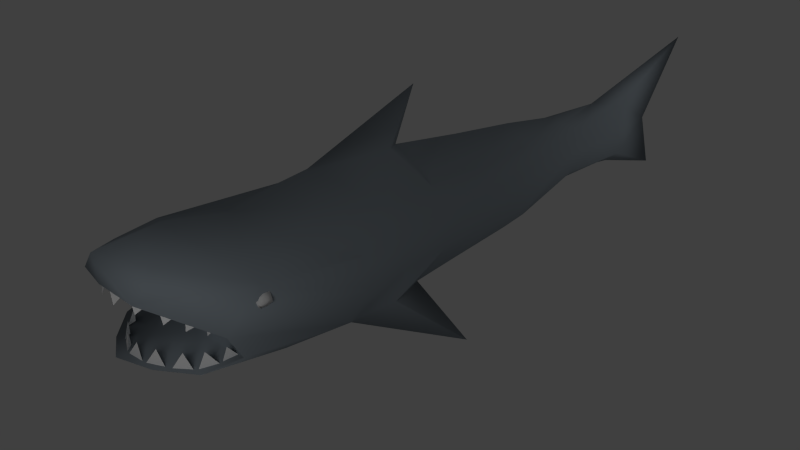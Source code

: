 # Source: shark.blend  (saved by Blender 2.57.1; exported with 4.5.12 LTS)
import bpy
from mathutils import Matrix  # noqa: F401  (used for matrix-valued properties, if any)

bpy.ops.wm.read_factory_settings(use_empty=True)
scene = bpy.context.scene
scene.name = 'Scene'

# ---- collections
col_collection_1 = bpy.data.collections.new('Collection 1'); scene.collection.children.link(col_collection_1)

# ---- materials (node trees are filled in below, after node groups)
mat_material = bpy.data.materials.new('Material')
mat_material.alpha_threshold = 0.0
mat_material.use_transparent_shadow = False
mat_material.diffuse_color = (0.3178, 0.3674, 0.4109, 1.0)
mat_material.roughness = 0.5
mat_material.line_color = (0.0, 0.0, 0.0, 1.0)
mat_material_002 = bpy.data.materials.new('Material.002')
mat_material_002.alpha_threshold = 0.0
mat_material_002.use_transparent_shadow = False
mat_material_002.roughness = 0.5
mat_material_002.line_color = (0.0, 0.0, 0.0, 1.0)
mat_material_001 = bpy.data.materials.new('Material.001')
mat_material_001.alpha_threshold = 0.0
mat_material_001.use_transparent_shadow = False
mat_material_001.diffuse_color = (1.0, 1.0, 1.0, 1.0)
mat_material_001.roughness = 0.5
mat_material_001.specular_intensity = 1.0
mat_material_001.line_color = (0.0, 0.0, 0.0, 1.0)

# ---- material node trees

# ---- world
world_world = bpy.data.worlds.new('World'); scene.world = world_world
world_world.color = (0.05088, 0.05088, 0.05088)
world_world.use_sun_shadow = False
world_world.sun_shadow_jitter_overblur = 0.0
world_world.cycles.sampling_method = 'MANUAL'
world_world.cycles.sample_map_resolution = 256

# ---- cameras
cam_camera = bpy.data.cameras.new('Camera')
cam_camera.clip_end = 100.0
cam_camera.lens = 35.0
cam_camera.ortho_scale = 7.314
cam_camera.dof.focus_distance = 0.0
cam_camera.dof.aperture_fstop = 128.0

# ---- lights
light_area = bpy.data.lights.new('Area', 'AREA')
light_area.transmission_factor = 0.0
light_area.energy = 0.7854
light_area.shadow_buffer_clip_start = 0.5
light_area.shadow_soft_size = 1.0
light_area.shadow_maximum_resolution = 0.006
light_area.use_absolute_resolution = True
light_area.size = 1.0
light_area.size_y = 1.0
light_area.cycles.use_multiple_importance_sampling = False
light_lamp_001 = bpy.data.lights.new('Lamp.001', 'POINT')
light_lamp_001.transmission_factor = 0.0
light_lamp_001.cutoff_distance = 30.0
light_lamp_001.energy = 100.0
light_lamp_001.shadow_buffer_clip_start = 1.001
light_lamp_001.shadow_soft_size = 1.0
light_lamp_001.shadow_maximum_resolution = 0.006
light_lamp_001.use_absolute_resolution = True
light_lamp_001.cycles.use_multiple_importance_sampling = False
light_lamp = bpy.data.lights.new('Lamp', 'POINT')
light_lamp.transmission_factor = 0.0
light_lamp.cutoff_distance = 30.0
light_lamp.energy = 100.0
light_lamp.shadow_buffer_clip_start = 1.001
light_lamp.shadow_soft_size = 1.0
light_lamp.shadow_maximum_resolution = 0.006
light_lamp.use_absolute_resolution = True
light_lamp.cycles.use_multiple_importance_sampling = False

# ---- meshes
me_cube = bpy.data.meshes.new('Cube')
me_cube.from_pydata([(0.4293, 3.894, -0.4709), (1.0, -2.805, -1.0), (-1.0, -2.805, -1.0), (-0.4293, 3.894, -0.4709), (0.2791, 4.164, 0.7844), (1.0, -1.923, 1.0), (-1.0, -1.923, 1.0), (-0.2791, 4.164, 0.7844), (-0.8587, -3.852, 0.9832), (0.8587, -3.852, 0.9832), (-1.0, -4.202, -0.8553), (1.0, -4.202, -0.8553), (3.339e-07, 3.692, -0.496), (9.005e-08, -2.805, -1.283), (3.682e-07, 4.229, 0.8804), (-5.984e-07, -2.805, 1.621), (-1.287e-06, -4.405, 1.332), (-8.278e-07, -5.033, -0.9428), (0.3297, 4.837, 0.4686), (1.399, -2.805, 0.4814), (-1.399, -2.805, 0.4814), (-0.3297, 4.837, 0.4686), (-1.57, -4.881, 0.8619), (1.57, -4.881, 0.8619), (6.795e-07, 9.474, 1.833), (-1.486e-06, -5.532, 1.565), (0.4368, 4.645, 0.02774), (1.556, -2.805, -0.09048), (-1.556, -2.805, -0.09048), (-0.4368, 4.645, 0.02774), (-1.556, -5.529, 0.2534), (1.556, -5.529, 0.2534), (7.531e-07, 8.146, -0.07623), (-1.462e-06, -6.597, 0.9416), (0.5332, 4.331, -0.3208), (-0.5332, 4.331, -0.3208), (-1.378, -5.199, -0.3424), (1.378, -5.199, -0.3424), (5.973e-07, 8.671, -1.457), (-1.216e-06, -6.577, -0.3567), (5.378e-07, 5.651, 0.8587), (0.809, -0.09201, -0.8868), (-0.809, -0.09201, -0.8868), (1.0, 0.2898, 1.0), (-1.0, 0.2898, 1.0), (1.89e-07, -0.2046, -1.062), (-1.698e-07, 0.3726, 1.369), (1.283, 0.2656, 0.4814), (-1.283, 0.2656, 0.4814), (1.342, 0.1582, -0.09048), (-1.342, 0.1582, -0.09048), (1.14, -0.0176, -0.5426), (-1.14, -0.0176, -0.5426), (2.217, -1.109, -1.583), (-2.217, -1.109, -1.583), (-4.762e-07, -0.2937, 2.588), (1.366, -1.93, 0.4814), (-1.366, -1.93, 0.4814), (1.495, -1.96, -0.09048), (-1.495, -1.96, -0.09048), (1.31, -2.01, -0.7699), (-1.31, -2.01, -0.7699), (0.8773, -1.062, -0.9273), (-0.8773, -1.062, -0.9273), (1.0, -0.8165, 1.0), (-1.0, -0.8165, 1.0), (1.536e-07, -1.134, -1.141), (-3.23e-07, -0.7633, 1.528), (1.324, -0.8321, 0.4814), (-1.324, -0.8321, 0.4814), (1.418, -0.9011, -0.09048), (-1.418, -0.9011, -0.09048), (0.2611, -1.125, 1.607), (-0.2611, -1.125, 1.607), (0.692, 1.702, -0.8174), (-0.692, 1.702, -0.8174), (0.6306, 2.418, 0.8683), (-0.6306, 2.418, 0.8683), (2.496e-07, 1.52, -0.9264), (7.605e-08, 2.51, 1.134), (0.8858, 2.462, 0.4814), (-0.8858, 2.462, 0.4814), (1.034, 2.289, -0.09048), (-1.034, 2.289, -0.09048), (0.9318, 2.005, -0.5426), (-0.9318, 2.005, -0.5426), (0.1503, 6.675, 0.5991), (-0.1503, 6.675, 0.5991), (0.2112, 6.756, -0.6546), (-0.2112, 6.756, -0.6546), (0.2525, 6.609, -0.08336), (-0.2525, 6.609, -0.08336), (4.584e-07, 6.574, -0.8528), (-1.339e-06, -4.613, 0.4826), (-0.05592, -5.195, -0.5838), (1.198, -5.83, -0.4313), (-1.198, -5.83, -0.4313), (0.778, -6.481, 0.8604), (-0.778, -6.481, 0.8604), (-1.474e-06, -6.62, 1.46), (0.6305, -6.016, 1.225), (-0.6305, -6.016, 1.225), (0.599, -6.297, -0.4143), (-0.599, -6.297, -0.4143)], [], [(5, 15, 16, 9), (15, 6, 8, 16), (2, 13, 17, 10), (13, 1, 11, 17), (6, 20, 22, 8), (19, 5, 9, 23), (16, 25, 23, 9), (8, 22, 25, 16), (20, 28, 30, 22), (27, 19, 23, 31), (28, 2, 36, 30), (2, 10, 36), (1, 37, 11), (1, 27, 31, 37), (40, 4, 18), (40, 14, 4), (40, 21, 7), (14, 40, 7), (13, 53, 1), (2, 54, 13), (5, 19, 56), (6, 57, 20), (56, 19, 27, 58), (20, 57, 59, 28), (60, 1, 53), (58, 27, 1, 60), (2, 61, 54), (28, 59, 61, 2), (13, 66, 62, 53), (66, 45, 41, 62), (54, 63, 66, 13), (63, 42, 45, 66), (46, 67, 64, 43), (44, 65, 67, 46), (43, 64, 68, 47), (64, 5, 56, 68), (6, 65, 69, 57), (65, 44, 48, 69), (47, 68, 70, 49), (68, 56, 58, 70), (57, 69, 71, 59), (69, 48, 50, 71), (51, 62, 41), (62, 60, 53), (49, 70, 62, 51), (70, 58, 60, 62), (61, 63, 54), (63, 52, 42), (59, 71, 63, 61), (71, 50, 52, 63), (72, 15, 5), (72, 55, 15), (73, 6, 15), (55, 73, 15), (72, 64, 67), (55, 72, 67), (72, 5, 64), (73, 67, 65), (6, 73, 65), (73, 55, 67), (45, 78, 74, 41), (0, 74, 78, 12), (42, 75, 78, 45), (75, 3, 12, 78), (14, 79, 76, 4), (79, 46, 43, 76), (7, 77, 79, 14), (77, 44, 46, 79), (4, 76, 80, 18), (76, 43, 47, 80), (44, 77, 81, 48), (77, 7, 21, 81), (18, 80, 82, 26), (80, 47, 49, 82), (48, 81, 83, 50), (81, 21, 29, 83), (74, 0, 34, 84), (84, 51, 41, 74), (26, 82, 84, 34), (82, 49, 51, 84), (52, 85, 75, 42), (85, 35, 3, 75), (50, 83, 85, 52), (83, 29, 35, 85), (24, 86, 32), (86, 18, 26), (21, 87, 29), (87, 24, 32), (18, 86, 40), (86, 24, 40), (24, 87, 40), (87, 21, 40), (88, 0, 12), (34, 0, 88), (34, 88, 26), (88, 38, 32), (89, 12, 3), (35, 89, 3), (38, 89, 32), (89, 35, 29), (26, 90, 86), (90, 32, 86), (32, 90, 88), (90, 26, 88), (32, 91, 87), (91, 29, 87), (29, 91, 89), (91, 32, 89), (12, 92, 88), (92, 38, 88), (38, 92, 89), (92, 12, 89), (93, 37, 31), (93, 30, 36), (93, 94, 37), (94, 93, 36), (95, 17, 11), (37, 95, 11), (96, 10, 17), (96, 36, 10), (95, 37, 94), (36, 96, 94), (97, 31, 23), (30, 98, 22), (31, 97, 93), (97, 33, 93), (33, 98, 93), (98, 30, 93), (99, 33, 97), (33, 99, 98), (25, 100, 23), (100, 97, 23), (98, 101, 22), (101, 25, 22), (97, 100, 99), (100, 25, 99), (25, 101, 99), (101, 98, 99), (95, 102, 17), (102, 39, 17), (39, 103, 17), (103, 96, 17), (39, 102, 94), (102, 95, 94), (96, 103, 94), (103, 39, 94)])
me_cube.polygons.foreach_set('use_smooth', [True] * 146)
me_cube.materials.append(mat_material)
me_cube.use_remesh_preserve_volume = False
me_cube.use_remesh_preserve_attributes = False
me_cube.use_mirror_vertex_groups = False
me_cube.update()
me_cube_002 = bpy.data.meshes.new('Cube.002')
me_cube_002.from_pydata([(0.1062, 0.8492, -3.403), (0.1062, -0.8492, -3.403), (0.1828, -0.8492, -3.046), (0.1828, 0.8492, -3.046), (0.9866, 0.8492, -2.729), (0.9866, -0.8492, -2.729), (0.6592, 0.8492, -2.302), (0.4732, 2.905e-07, -4.163), (-0.08017, 2.905e-07, -2.799), (1.323, -3.846e-08, -2.472), (0.9954, 2.399e-07, -2.044), (21.32, 2.384e-07, -5.557), (20.86, -3.725e-08, -5.85), (22.08, 2.906e-07, -6.63), (21.1, 2.906e-07, -7.728), (21.55, 0.8492, -5.913), (21.09, -0.8492, -6.206), (21.09, 0.8492, -6.206), (21.74, 0.8492, -6.773), (21.74, -0.8492, -6.773), (21.7, -0.8492, -7.136), (21.7, 0.8492, -7.136)], [], [(7, 1, 2, 8), (0, 7, 8, 3), (4, 6, 10, 9), (9, 10, 2, 5), (0, 4, 9, 7), (7, 9, 5, 1), (1, 5, 2), (2, 10, 8), (8, 10, 6, 3), (4, 0, 3, 6), (17, 21, 18, 15), (13, 11, 15, 18), (19, 11, 13), (20, 16, 19), (14, 12, 16, 20), (21, 17, 12, 14), (12, 11, 19, 16), (17, 15, 11, 12), (21, 14, 13, 18), (14, 20, 19, 13)])
me_cube_002.polygons.foreach_set('use_smooth', [True] * 20)
me_cube_002.materials.append(mat_material_002)
me_cube_002.use_remesh_preserve_volume = False
me_cube_002.use_remesh_preserve_attributes = False
me_cube_002.use_mirror_vertex_groups = False
me_cube_002.update()
me_cube_001 = bpy.data.meshes.new('Cube.001')
me_cube_001.from_pydata([(0.6241, -0.6066, -1.0), (-5.96e-08, -2.384, -1.0), (-0.2125, 1.0, -1.0), (0.6371, -0.6677, 1.606), (1.294, -3.814, 1.397), (-0.01172, -2.474, -1.21), (1.195, -5.643, -1.21), (1.264, -3.76, -1.21), (3.71, -6.696, -1.229), (4.393, -8.448, -1.116), (2.029, -6.022, -1.272), (3.759, -6.566, 1.375), (6.971, -9.23, 1.532), (5.115, -9.045, -1.079), (8.064, -10.72, -1.063), (6.918, -9.224, -1.075), (10.54, -10.78, -0.8089), (11.89, -12.09, -0.6985), (8.74, -10.87, -0.969), (10.37, -10.81, 1.793), (14.32, -11.25, 1.879), (12.66, -12.16, -0.7137), (15.99, -11.54, -0.8151), (14.15, -11.14, -0.7202), (17.82, -9.833, -0.8601), (19.69, -9.6, -0.955), (16.75, -11.3, -0.8536), (18.01, -9.887, 1.739), (21.7, -7.282, 1.576), (20.78, -8.932, -1.017), (23.27, -6.637, -1.118), (21.5, -7.271, -1.023), (23.65, -4.121, -1.047), (25.12, -2.951, -0.9043), (23.51, -5.891, -1.402), (23.84, -4.589, 1.511), (25.02, -1.333, 1.461), (25.1, -2.676, -1.452), (25.72, 0.6198, -0.9539), (24.69, -0.9477, -1.096), (24.94, -3.234, 7.483), (25.77, -1.704, 6.771), (25.55, -4.675, 8.389), (25.31, -4.435, 5.199), (24.54, -7.495, 7.022), (24.36, -7.078, 10.2), (25.61, -4.704, 8.123), (24.29, -5.763, 8.955), (22.54, -8.646, 10.73), (24.22, -7.881, 10.37), (22.02, -10.12, 11.65), (22.74, -10.02, 8.524), (19.39, -12.67, 9.996), (18.31, -12.61, 13.02), (21.02, -10.83, 12.02), (19.2, -11.27, 12.18), (15.72, -12.82, 12.99), (17.59, -12.92, 13.16), (14.36, -13.83, 13.62), (15.89, -14.28, 10.84), (11.92, -14.26, 10.93), (10.31, -13.01, 13.41), (13.58, -13.86, 13.62), (12.09, -12.84, 13.11), (8.3, -11.76, 12.75), (9.619, -12.91, 13.45), (6.489, -11.79, 12.77), (8.354, -13.15, 10.54), (4.842, -11.15, 9.473), (3.059, -9.466, 11.54), (5.699, -11.35, 12.53), (4.809, -9.883, 11.75), (2.025, -7.675, 10.34), (2.185, -9.266, 11.34), (0.6026, -6.724, 9.749), (2.062, -9.102, 8.163), (1.028, -6.43, 6.697), (-0.01818, -3.912, 8.388), (0.6034, -6.924, 9.815), (1.007, -5.261, 9.027), (0.08607, -2.325, 7.731), (-0.3177, -3.988, 8.518), (-0.9392, -0.9751, 7.091), (0.1065, -3.494, 5.4)], [], [(0, 1, 2), (0, 3, 1), (1, 3, 2), (3, 0, 2), (4, 7, 5), (6, 4, 5), (7, 4, 6), (7, 6, 5), (8, 9, 10), (8, 11, 9), (9, 11, 10), (11, 8, 10), (12, 15, 13), (14, 12, 13), (15, 12, 14), (15, 14, 13), (16, 17, 18), (16, 19, 17), (17, 19, 18), (19, 16, 18), (20, 23, 21), (22, 20, 21), (23, 20, 22), (23, 22, 21), (24, 25, 26), (24, 27, 25), (25, 27, 26), (27, 24, 26), (28, 31, 29), (30, 28, 29), (31, 28, 30), (31, 30, 29), (32, 33, 34), (32, 35, 33), (33, 35, 34), (35, 32, 34), (36, 39, 37), (38, 36, 37), (39, 36, 38), (39, 38, 37), (40, 41, 42), (40, 43, 41), (41, 43, 42), (43, 40, 42), (44, 47, 45), (46, 44, 45), (47, 44, 46), (47, 46, 45), (48, 49, 50), (48, 51, 49), (49, 51, 50), (51, 48, 50), (52, 55, 53), (54, 52, 53), (55, 52, 54), (55, 54, 53), (56, 57, 58), (56, 59, 57), (57, 59, 58), (59, 56, 58), (60, 63, 61), (62, 60, 61), (63, 60, 62), (63, 62, 61), (64, 65, 66), (64, 67, 65), (65, 67, 66), (67, 64, 66), (68, 71, 69), (70, 68, 69), (71, 68, 70), (71, 70, 69), (72, 73, 74), (72, 75, 73), (73, 75, 74), (75, 72, 74), (76, 79, 77), (78, 76, 77), (79, 76, 78), (79, 78, 77), (80, 81, 82), (80, 83, 81), (81, 83, 82), (83, 80, 82)])
me_cube_001.materials.append(mat_material_001)
me_cube_001.use_remesh_preserve_volume = False
me_cube_001.use_remesh_preserve_attributes = False
me_cube_001.use_mirror_vertex_groups = False
me_cube_001.update()

# ---- objects
ob_area = bpy.data.objects.new('Area', light_area)
ob_lamp_001 = bpy.data.objects.new('Lamp.001', light_lamp_001)
ob_shark = bpy.data.objects.new('Shark', me_cube)
ob_eyes = bpy.data.objects.new('Eyes', me_cube_002)
ob_teeth = bpy.data.objects.new('Teeth', me_cube_001)
ob_lamp = bpy.data.objects.new('Lamp', light_lamp)
ob_camera = bpy.data.objects.new('Camera', cam_camera)

# ---- transforms, parenting, visibility, modifiers, constraints
ob_area.location = (1.829, 0.1507, 20.32)
ob_area.scale = (13.04, 13.04, 13.04)
ob_area.empty_display_type = 'ARROWS'
ob_area.lineart.crease_threshold = 0.0
ob_lamp_001.location = (5.245, 9.164, 4.671)
ob_lamp_001.rotation_euler = (0.6503, 0.05522, 1.866)
ob_lamp_001.lock_rotations_4d = False
ob_lamp_001.empty_display_type = 'ARROWS'
ob_lamp_001.color = (0.0, 0.0, 0.0, 0.0)
ob_lamp_001.lineart.crease_threshold = 0.0
ob_shark.location = (0.0, 0.0, 2.382)
ob_shark.lock_rotations_4d = False
ob_shark.empty_display_type = 'ARROWS'
ob_shark.lineart.crease_threshold = 0.0
ob_eyes.parent = ob_shark
ob_eyes.location = (-1.698, -4.872, 1.042)
ob_eyes.rotation_euler = (0.0, -0.1712, 0.0)
ob_eyes.scale = (0.1465, 0.1465, 0.1465)
ob_eyes.empty_display_type = 'ARROWS'
ob_eyes.lineart.crease_threshold = 0.0
ob_teeth.parent = ob_shark
ob_teeth.location = (-1.2, -5.215, -0.3263)
ob_teeth.scale = (0.09434, 0.09434, 0.09434)
ob_teeth.empty_display_type = 'ARROWS'
ob_teeth.lineart.crease_threshold = 0.0
ob_lamp.location = (4.347, -8.727, 4.643)
ob_lamp.rotation_euler = (0.6503, 0.05522, 1.866)
ob_lamp.lock_rotations_4d = False
ob_lamp.empty_display_type = 'ARROWS'
ob_lamp.color = (0.0, 0.0, 0.0, 0.0)
ob_lamp.lineart.crease_threshold = 0.0
ob_camera.location = (10.0, -10.0, 9.0)
ob_camera.rotation_euler = (1.109, 0.01082, 0.8149)
ob_camera.lock_rotations_4d = False
ob_camera.empty_display_type = 'ARROWS'
ob_camera.color = (0.0, 0.0, 0.0, 0.0)
ob_camera.display_type = 'WIRE'
ob_camera.lineart.crease_threshold = 0.0

# ---- collection membership
col_collection_1.objects.link(ob_area)
col_collection_1.objects.link(ob_lamp_001)
col_collection_1.objects.link(ob_shark)
col_collection_1.objects.link(ob_eyes)
col_collection_1.objects.link(ob_teeth)
col_collection_1.objects.link(ob_lamp)
col_collection_1.objects.link(ob_camera)

# ---- scene / render settings (as saved in the file)
scene.camera = ob_camera
scene.frame_start = 1; scene.frame_end = 250; scene.frame_set(1)
scene.render.engine = 'BLENDER_EEVEE_NEXT'
scene.render.image_settings.color_mode = 'RGB'
scene.render.image_settings.compression = 90
scene.render.resolution_percentage = 50
scene.render.dither_intensity = 0.0
scene.render.bake_margin = 2
scene.render.bake_bias = 0.0
scene.cycles.use_denoising = False
scene.cycles.samples = 10
scene.cycles.sampling_pattern = 'TABULATED_SOBOL'
scene.cycles.light_sampling_threshold = 0.0
scene.cycles.use_adaptive_sampling = False
scene.cycles.use_light_tree = False
scene.cycles.blur_glossy = 0.0
scene.cycles.volume_bounces = 1
scene.cycles.pixel_filter_type = 'GAUSSIAN'
scene.cycles.sample_clamp_indirect = 0.0
scene.view_settings.view_transform = 'Standard'
bpy.context.view_layer.update()
